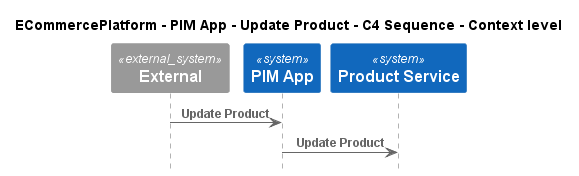

The diagram above was rendered by PlantUML. Its source (embedded in the PNG):
@startuml
!pragma layout smetana
!include ..\..\..\..\..\.c4s\C4_Sequence.puml

title ECommercePlatform - PIM App - Update Product - C4 Sequence - Context level

System_Ext(C4InterFlow.SoftwareSystems.ExternalSystem, "External", "")
System(ECommercePlatform.SoftwareSystems.PIMApp, "PIM App", "")
System(ECommercePlatform.SoftwareSystems.ProductService, "Product Service", "")

Rel(C4InterFlow.SoftwareSystems.ExternalSystem, ECommercePlatform.SoftwareSystems.PIMApp, "Update Product")
Rel(ECommercePlatform.SoftwareSystems.PIMApp, ECommercePlatform.SoftwareSystems.ProductService, "Update Product")


@enduml